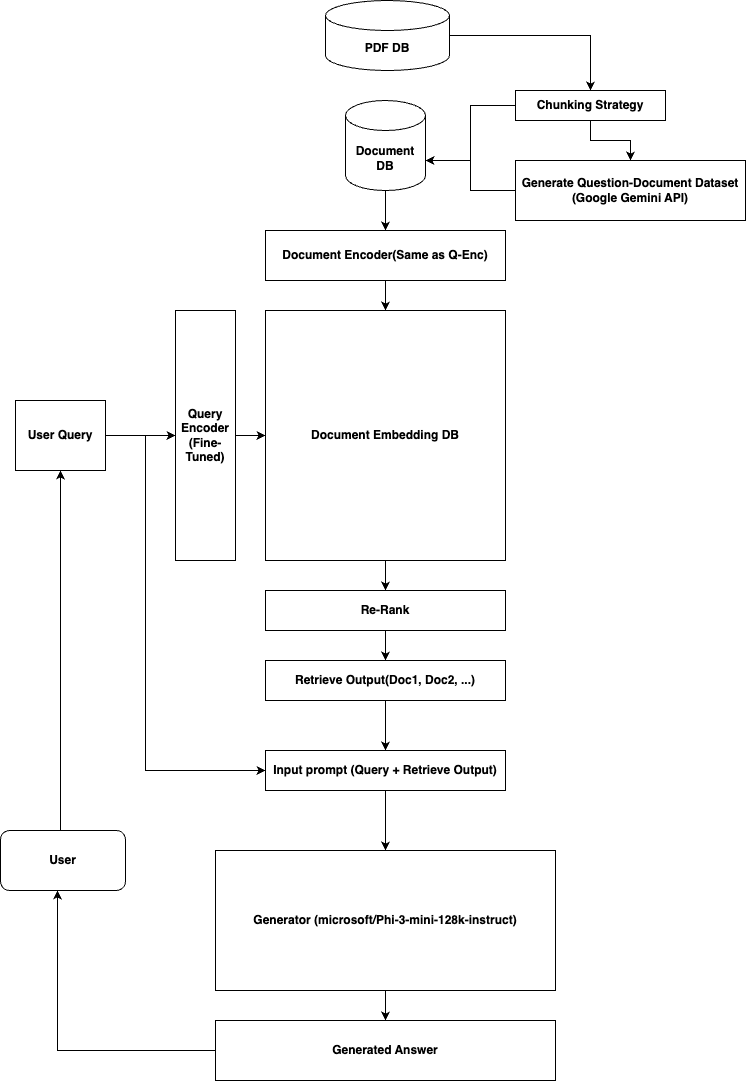

The diagram above was exported from draw.io. Its source (the exported page's mxGraphModel, read from the mxfile embedded in the PNG):
<mxGraphModel dx="782" dy="1052" grid="1" gridSize="10" guides="1" tooltips="1" connect="1" arrows="1" fold="1" page="1" pageScale="1" pageWidth="827" pageHeight="1169" math="0" shadow="0">
  <root>
    <mxCell id="0" />
    <mxCell id="1" parent="0" />
    <mxCell id="KlzlxeKlV2k1cq9_-eUD-12" value="" style="edgeStyle=orthogonalEdgeStyle;rounded=0;orthogonalLoop=1;jettySize=auto;html=1;" parent="1" source="KlzlxeKlV2k1cq9_-eUD-1" target="KlzlxeKlV2k1cq9_-eUD-5" edge="1">
      <mxGeometry relative="1" as="geometry" />
    </mxCell>
    <mxCell id="KlzlxeKlV2k1cq9_-eUD-1" value="&lt;b&gt;Query&lt;br&gt;Encoder&lt;br&gt;(Fine-Tuned)&lt;/b&gt;" style="rounded=0;whiteSpace=wrap;html=1;" parent="1" vertex="1">
      <mxGeometry x="230" y="320" width="60" height="250" as="geometry" />
    </mxCell>
    <mxCell id="KlzlxeKlV2k1cq9_-eUD-3" style="edgeStyle=orthogonalEdgeStyle;rounded=0;orthogonalLoop=1;jettySize=auto;html=1;exitX=1;exitY=0.5;exitDx=0;exitDy=0;entryX=0;entryY=0.5;entryDx=0;entryDy=0;" parent="1" source="KlzlxeKlV2k1cq9_-eUD-2" target="KlzlxeKlV2k1cq9_-eUD-1" edge="1">
      <mxGeometry relative="1" as="geometry" />
    </mxCell>
    <mxCell id="KlzlxeKlV2k1cq9_-eUD-22" style="edgeStyle=orthogonalEdgeStyle;rounded=0;orthogonalLoop=1;jettySize=auto;html=1;entryX=0;entryY=0.5;entryDx=0;entryDy=0;" parent="1" source="KlzlxeKlV2k1cq9_-eUD-2" target="KlzlxeKlV2k1cq9_-eUD-21" edge="1">
      <mxGeometry relative="1" as="geometry">
        <Array as="points">
          <mxPoint x="200" y="445" />
          <mxPoint x="200" y="780" />
        </Array>
      </mxGeometry>
    </mxCell>
    <mxCell id="KlzlxeKlV2k1cq9_-eUD-2" value="&lt;b&gt;User Query&lt;br&gt;&lt;/b&gt;" style="rounded=0;whiteSpace=wrap;html=1;" parent="1" vertex="1">
      <mxGeometry x="70" y="410" width="90" height="70" as="geometry" />
    </mxCell>
    <mxCell id="KlzlxeKlV2k1cq9_-eUD-18" value="" style="edgeStyle=orthogonalEdgeStyle;rounded=0;orthogonalLoop=1;jettySize=auto;html=1;" parent="1" source="KlzlxeKlV2k1cq9_-eUD-5" target="KlzlxeKlV2k1cq9_-eUD-13" edge="1">
      <mxGeometry relative="1" as="geometry" />
    </mxCell>
    <mxCell id="KlzlxeKlV2k1cq9_-eUD-5" value="&lt;b&gt;Document Embedding DB&lt;/b&gt;" style="rounded=0;whiteSpace=wrap;html=1;" parent="1" vertex="1">
      <mxGeometry x="320" y="320" width="240" height="250" as="geometry" />
    </mxCell>
    <mxCell id="KlzlxeKlV2k1cq9_-eUD-10" style="edgeStyle=orthogonalEdgeStyle;rounded=0;orthogonalLoop=1;jettySize=auto;html=1;exitX=0.5;exitY=1;exitDx=0;exitDy=0;entryX=0.5;entryY=0;entryDx=0;entryDy=0;" parent="1" source="KlzlxeKlV2k1cq9_-eUD-6" target="KlzlxeKlV2k1cq9_-eUD-5" edge="1">
      <mxGeometry relative="1" as="geometry" />
    </mxCell>
    <mxCell id="KlzlxeKlV2k1cq9_-eUD-6" value="&lt;b&gt;Document Encoder(Same as Q-Enc)&lt;/b&gt;" style="rounded=0;whiteSpace=wrap;html=1;" parent="1" vertex="1">
      <mxGeometry x="320" y="240" width="240" height="50" as="geometry" />
    </mxCell>
    <mxCell id="KlzlxeKlV2k1cq9_-eUD-9" style="edgeStyle=orthogonalEdgeStyle;rounded=0;orthogonalLoop=1;jettySize=auto;html=1;entryX=0.5;entryY=0;entryDx=0;entryDy=0;" parent="1" source="KlzlxeKlV2k1cq9_-eUD-8" target="KlzlxeKlV2k1cq9_-eUD-6" edge="1">
      <mxGeometry relative="1" as="geometry" />
    </mxCell>
    <mxCell id="KlzlxeKlV2k1cq9_-eUD-8" value="&lt;b&gt;Document&lt;br&gt;DB&lt;/b&gt;" style="shape=cylinder3;whiteSpace=wrap;html=1;boundedLbl=1;backgroundOutline=1;size=15;" parent="1" vertex="1">
      <mxGeometry x="400" y="110" width="80" height="90" as="geometry" />
    </mxCell>
    <mxCell id="KlzlxeKlV2k1cq9_-eUD-20" value="" style="edgeStyle=orthogonalEdgeStyle;rounded=0;orthogonalLoop=1;jettySize=auto;html=1;" parent="1" source="KlzlxeKlV2k1cq9_-eUD-13" target="KlzlxeKlV2k1cq9_-eUD-19" edge="1">
      <mxGeometry relative="1" as="geometry" />
    </mxCell>
    <mxCell id="KlzlxeKlV2k1cq9_-eUD-13" value="Re-Rank" style="rounded=0;whiteSpace=wrap;html=1;fontStyle=1" parent="1" vertex="1">
      <mxGeometry x="320" y="600" width="240" height="40" as="geometry" />
    </mxCell>
    <mxCell id="hMeaGjVO8dHzynUNXdoH-3" value="" style="edgeStyle=orthogonalEdgeStyle;rounded=0;orthogonalLoop=1;jettySize=auto;html=1;" parent="1" source="KlzlxeKlV2k1cq9_-eUD-16" target="hMeaGjVO8dHzynUNXdoH-1" edge="1">
      <mxGeometry relative="1" as="geometry" />
    </mxCell>
    <mxCell id="KlzlxeKlV2k1cq9_-eUD-16" value="&lt;b&gt;Chunking Strategy&lt;/b&gt;" style="rounded=0;whiteSpace=wrap;html=1;" parent="1" vertex="1">
      <mxGeometry x="570" y="100" width="150" height="30" as="geometry" />
    </mxCell>
    <mxCell id="KlzlxeKlV2k1cq9_-eUD-23" style="edgeStyle=orthogonalEdgeStyle;rounded=0;orthogonalLoop=1;jettySize=auto;html=1;entryX=0.5;entryY=0;entryDx=0;entryDy=0;" parent="1" source="KlzlxeKlV2k1cq9_-eUD-19" target="KlzlxeKlV2k1cq9_-eUD-21" edge="1">
      <mxGeometry relative="1" as="geometry" />
    </mxCell>
    <mxCell id="KlzlxeKlV2k1cq9_-eUD-19" value="&lt;b&gt;Retrieve Output(Doc1, Doc2, ...)&lt;/b&gt;" style="rounded=0;whiteSpace=wrap;html=1;" parent="1" vertex="1">
      <mxGeometry x="320" y="670" width="240" height="40" as="geometry" />
    </mxCell>
    <mxCell id="KlzlxeKlV2k1cq9_-eUD-25" style="edgeStyle=orthogonalEdgeStyle;rounded=0;orthogonalLoop=1;jettySize=auto;html=1;" parent="1" source="KlzlxeKlV2k1cq9_-eUD-21" target="KlzlxeKlV2k1cq9_-eUD-24" edge="1">
      <mxGeometry relative="1" as="geometry" />
    </mxCell>
    <mxCell id="KlzlxeKlV2k1cq9_-eUD-21" value="&lt;b&gt;Input prompt (Query + Retrieve Output)&lt;/b&gt;" style="rounded=0;whiteSpace=wrap;html=1;" parent="1" vertex="1">
      <mxGeometry x="320" y="760" width="240" height="40" as="geometry" />
    </mxCell>
    <mxCell id="Eoi_ZmisQe9DiT4qs67k-9" value="" style="edgeStyle=orthogonalEdgeStyle;rounded=0;orthogonalLoop=1;jettySize=auto;html=1;" parent="1" source="KlzlxeKlV2k1cq9_-eUD-24" target="KlzlxeKlV2k1cq9_-eUD-26" edge="1">
      <mxGeometry relative="1" as="geometry" />
    </mxCell>
    <mxCell id="KlzlxeKlV2k1cq9_-eUD-24" value="&lt;b&gt;Generator (microsoft/Phi-3-mini-128k-instruct)&lt;/b&gt;" style="rounded=0;whiteSpace=wrap;html=1;" parent="1" vertex="1">
      <mxGeometry x="270" y="860" width="340" height="140" as="geometry" />
    </mxCell>
    <mxCell id="KlzlxeKlV2k1cq9_-eUD-26" value="&lt;b&gt;Generated Answer&lt;/b&gt;" style="rounded=0;whiteSpace=wrap;html=1;" parent="1" vertex="1">
      <mxGeometry x="270" y="1030" width="340" height="60" as="geometry" />
    </mxCell>
    <mxCell id="hMeaGjVO8dHzynUNXdoH-1" value="&lt;b&gt;Generate Question-Document Dataset&lt;br&gt;(Google Gemini API)&lt;/b&gt;" style="rounded=0;whiteSpace=wrap;html=1;" parent="1" vertex="1">
      <mxGeometry x="570" y="170" width="230" height="60" as="geometry" />
    </mxCell>
    <mxCell id="hMeaGjVO8dHzynUNXdoH-8" style="edgeStyle=orthogonalEdgeStyle;rounded=0;orthogonalLoop=1;jettySize=auto;html=1;entryX=1;entryY=0;entryDx=0;entryDy=60;entryPerimeter=0;" parent="1" source="KlzlxeKlV2k1cq9_-eUD-16" target="KlzlxeKlV2k1cq9_-eUD-8" edge="1">
      <mxGeometry relative="1" as="geometry" />
    </mxCell>
    <mxCell id="hMeaGjVO8dHzynUNXdoH-9" style="edgeStyle=orthogonalEdgeStyle;rounded=0;orthogonalLoop=1;jettySize=auto;html=1;entryX=1;entryY=0;entryDx=0;entryDy=60;entryPerimeter=0;" parent="1" source="hMeaGjVO8dHzynUNXdoH-1" target="KlzlxeKlV2k1cq9_-eUD-8" edge="1">
      <mxGeometry relative="1" as="geometry" />
    </mxCell>
    <mxCell id="hMeaGjVO8dHzynUNXdoH-13" style="edgeStyle=orthogonalEdgeStyle;rounded=0;orthogonalLoop=1;jettySize=auto;html=1;entryX=0.5;entryY=0;entryDx=0;entryDy=0;" parent="1" source="hMeaGjVO8dHzynUNXdoH-12" target="KlzlxeKlV2k1cq9_-eUD-16" edge="1">
      <mxGeometry relative="1" as="geometry" />
    </mxCell>
    <mxCell id="hMeaGjVO8dHzynUNXdoH-12" value="&lt;b&gt;PDF DB&lt;/b&gt;" style="shape=cylinder3;whiteSpace=wrap;html=1;boundedLbl=1;backgroundOutline=1;size=15;" parent="1" vertex="1">
      <mxGeometry x="380" y="10" width="124" height="70" as="geometry" />
    </mxCell>
    <mxCell id="Eoi_ZmisQe9DiT4qs67k-7" style="edgeStyle=orthogonalEdgeStyle;rounded=0;orthogonalLoop=1;jettySize=auto;html=1;entryX=0.5;entryY=1;entryDx=0;entryDy=0;" parent="1" source="Eoi_ZmisQe9DiT4qs67k-6" target="KlzlxeKlV2k1cq9_-eUD-2" edge="1">
      <mxGeometry relative="1" as="geometry">
        <Array as="points">
          <mxPoint x="115" y="670" />
          <mxPoint x="115" y="670" />
        </Array>
      </mxGeometry>
    </mxCell>
    <mxCell id="Eoi_ZmisQe9DiT4qs67k-6" value="&lt;b&gt;User&lt;/b&gt;" style="rounded=1;whiteSpace=wrap;html=1;" parent="1" vertex="1">
      <mxGeometry x="55" y="840" width="125" height="60" as="geometry" />
    </mxCell>
    <mxCell id="Eoi_ZmisQe9DiT4qs67k-10" style="edgeStyle=orthogonalEdgeStyle;rounded=0;orthogonalLoop=1;jettySize=auto;html=1;entryX=0.456;entryY=1;entryDx=0;entryDy=0;entryPerimeter=0;" parent="1" source="KlzlxeKlV2k1cq9_-eUD-26" target="Eoi_ZmisQe9DiT4qs67k-6" edge="1">
      <mxGeometry relative="1" as="geometry" />
    </mxCell>
  </root>
</mxGraphModel>